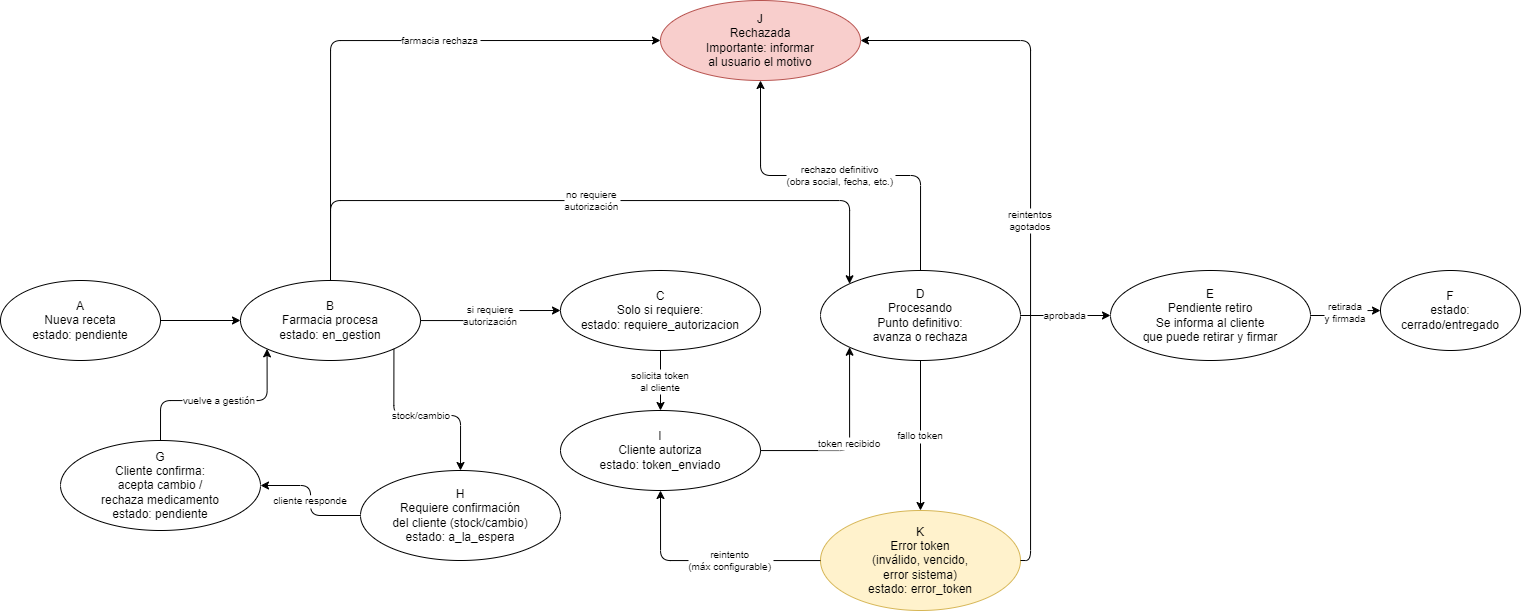

The diagram above was exported from draw.io. Its source (the exported page's mxGraphModel, read from the mxfile embedded in the PNG):
<mxGraphModel dx="1687" dy="993" grid="1" gridSize="10" guides="1" tooltips="1" connect="1" arrows="1" fold="1" page="1" pageScale="1" pageWidth="1600" pageHeight="900" math="0" shadow="0">
  <root>
    <mxCell id="0" />
    <mxCell id="1" parent="0" />
    <mxCell id="A" value="A&#10;Nueva receta&#10;estado: pendiente" style="ellipse;whiteSpace=wrap;html=1;fontSize=12;align=center;" parent="1" vertex="1">
      <mxGeometry x="40" y="360" width="160" height="80" as="geometry" />
    </mxCell>
    <mxCell id="B" value="B&#10;Farmacia procesa&#10;estado: en_gestion" style="ellipse;whiteSpace=wrap;html=1;fontSize=12;align=center;" parent="1" vertex="1">
      <mxGeometry x="280" y="360" width="180" height="80" as="geometry" />
    </mxCell>
    <mxCell id="C" value="C&#10;Solo si requiere:&#10;estado: requiere_autorizacion" style="ellipse;whiteSpace=wrap;html=1;fontSize=12;align=center;" parent="1" vertex="1">
      <mxGeometry x="600" y="350" width="200" height="80" as="geometry" />
    </mxCell>
    <mxCell id="I" value="I&#10;Cliente autoriza&#10;estado: token_enviado" style="ellipse;whiteSpace=wrap;html=1;fontSize=12;align=center;" parent="1" vertex="1">
      <mxGeometry x="600" y="490" width="200" height="80" as="geometry" />
    </mxCell>
    <mxCell id="D" value="D&#10;Procesando&#10;Punto definitivo:&#10;avanza o rechaza" style="ellipse;whiteSpace=wrap;html=1;fontSize=12;align=center;" parent="1" vertex="1">
      <mxGeometry x="860" y="350" width="200" height="90" as="geometry" />
    </mxCell>
    <mxCell id="K" value="K&#10;Error token&#10;(inválido, vencido,&#10;error sistema)&#10;estado: error_token" style="ellipse;whiteSpace=wrap;html=1;fontSize=12;align=center;fillColor=#FFF2CC;strokeColor=#D6B656;" parent="1" vertex="1">
      <mxGeometry x="860" y="590" width="200" height="100" as="geometry" />
    </mxCell>
    <mxCell id="E" value="E&#10;Pendiente retiro&#10;Se informa al cliente&#10;que puede retirar y firmar" style="ellipse;whiteSpace=wrap;html=1;fontSize=12;align=center;" parent="1" vertex="1">
      <mxGeometry x="1150" y="350" width="200" height="90" as="geometry" />
    </mxCell>
    <mxCell id="F" value="F&#10;estado:&#10;cerrado/entregado" style="ellipse;whiteSpace=wrap;html=1;fontSize=12;align=center;" parent="1" vertex="1">
      <mxGeometry x="1420" y="350" width="140" height="80" as="geometry" />
    </mxCell>
    <mxCell id="H" value="H&#10;Requiere confirmación&#10;del cliente (stock/cambio)&#10;estado: a_la_espera" style="ellipse;whiteSpace=wrap;html=1;fontSize=12;align=center;" parent="1" vertex="1">
      <mxGeometry x="400" y="550" width="200" height="90" as="geometry" />
    </mxCell>
    <mxCell id="G" value="G&#10;Cliente confirma:&#10;acepta cambio /&#10;rechaza medicamento&#10;estado: pendiente" style="ellipse;whiteSpace=wrap;html=1;fontSize=12;align=center;" parent="1" vertex="1">
      <mxGeometry x="100" y="520" width="200" height="90" as="geometry" />
    </mxCell>
    <mxCell id="J" value="J&#10;Rechazada&#10;Importante: informar&#10;al usuario el motivo" style="ellipse;whiteSpace=wrap;html=1;fontSize=12;align=center;fillColor=#F8CECC;strokeColor=#B85450;" parent="1" vertex="1">
      <mxGeometry x="700" y="80" width="200" height="80" as="geometry" />
    </mxCell>
    <mxCell id="edge_AB" style="edgeStyle=orthogonalEdgeStyle;rounded=1;" parent="1" source="A" target="B" edge="1">
      <mxGeometry relative="1" as="geometry" />
    </mxCell>
    <mxCell id="edge_BC" value="si requiere&#10;autorización" style="edgeStyle=orthogonalEdgeStyle;rounded=1;fontSize=10;entryX=0;entryY=0.5;entryDx=0;entryDy=0;" parent="1" source="B" target="C" edge="1">
      <mxGeometry relative="1" as="geometry" />
    </mxCell>
    <mxCell id="edge_BD" value="no requiere&#10;autorización" style="edgeStyle=orthogonalEdgeStyle;rounded=1;fontSize=10;entryX=0;entryY=0;entryDx=0;entryDy=0;exitX=0.5;exitY=0;exitDx=0;exitDy=0;" parent="1" source="B" target="D" edge="1">
      <mxGeometry relative="1" as="geometry">
        <Array as="points">
          <mxPoint x="370" y="280" />
          <mxPoint x="889" y="280" />
        </Array>
      </mxGeometry>
    </mxCell>
    <mxCell id="edge_CI" value="solicita token&#10;al cliente" style="edgeStyle=orthogonalEdgeStyle;rounded=1;fontSize=10;exitX=0.5;exitY=1;exitDx=0;exitDy=0;" parent="1" source="C" target="I" edge="1">
      <mxGeometry relative="1" as="geometry" />
    </mxCell>
    <mxCell id="edge_ID" value="token recibido" style="edgeStyle=orthogonalEdgeStyle;rounded=1;fontSize=10;entryX=0;entryY=1;entryDx=0;entryDy=0;" parent="1" source="I" target="D" edge="1">
      <mxGeometry relative="1" as="geometry" />
    </mxCell>
    <mxCell id="edge_DE" value="aprobada" style="edgeStyle=orthogonalEdgeStyle;rounded=1;fontSize=10;" parent="1" source="D" target="E" edge="1">
      <mxGeometry relative="1" as="geometry" />
    </mxCell>
    <mxCell id="edge_EF" value="retirada&#10;y firmada" style="edgeStyle=orthogonalEdgeStyle;rounded=1;fontSize=10;" parent="1" source="E" target="F" edge="1">
      <mxGeometry relative="1" as="geometry" />
    </mxCell>
    <mxCell id="edge_DK" value="fallo token" style="edgeStyle=orthogonalEdgeStyle;rounded=1;fontSize=10;" parent="1" source="D" target="K" edge="1">
      <mxGeometry relative="1" as="geometry" />
    </mxCell>
    <mxCell id="edge_KI" value="reintento&#10;(máx configurable)" style="edgeStyle=orthogonalEdgeStyle;rounded=1;fontSize=10;" parent="1" source="K" target="I" edge="1">
      <mxGeometry x="-0.2174" relative="1" as="geometry">
        <mxPoint x="-1" as="offset" />
      </mxGeometry>
    </mxCell>
    <mxCell id="edge_KJ" value="reintentos&#10;agotados" style="edgeStyle=orthogonalEdgeStyle;rounded=1;fontSize=10;entryX=1;entryY=0.5;entryDx=0;entryDy=0;exitX=1;exitY=0.5;exitDx=0;exitDy=0;" parent="1" source="K" target="J" edge="1">
      <mxGeometry relative="1" as="geometry">
        <mxPoint x="1039.9999307958237" y="680.0588235294117" as="sourcePoint" />
        <Array as="points">
          <mxPoint x="1070" y="640" />
          <mxPoint x="1070" y="120" />
        </Array>
      </mxGeometry>
    </mxCell>
    <mxCell id="edge_DJ" value="rechazo definitivo&#10;(obra social, fecha, etc.)" style="edgeStyle=orthogonalEdgeStyle;rounded=1;fontSize=10;exitX=0.5;exitY=0;exitDx=0;exitDy=0;entryX=0.5;entryY=1;entryDx=0;entryDy=0;" parent="1" source="D" target="J" edge="1">
      <mxGeometry relative="1" as="geometry" />
    </mxCell>
    <mxCell id="edge_BH" value="stock/cambio" style="edgeStyle=orthogonalEdgeStyle;rounded=1;fontSize=10;exitX=1;exitY=1;exitDx=0;exitDy=0;" parent="1" source="B" target="H" edge="1">
      <mxGeometry relative="1" as="geometry" />
    </mxCell>
    <mxCell id="edge_HG" value="cliente responde" style="edgeStyle=orthogonalEdgeStyle;rounded=1;fontSize=10;" parent="1" source="H" target="G" edge="1">
      <mxGeometry relative="1" as="geometry" />
    </mxCell>
    <mxCell id="edge_GB" value="vuelve a gestión" style="edgeStyle=orthogonalEdgeStyle;rounded=1;fontSize=10;entryX=0;entryY=1;entryDx=0;entryDy=0;" parent="1" source="G" target="B" edge="1">
      <mxGeometry relative="1" as="geometry" />
    </mxCell>
    <mxCell id="edge_BJ" value="farmacia rechaza" style="edgeStyle=orthogonalEdgeStyle;rounded=1;fontSize=10;entryX=0;entryY=0.5;entryDx=0;entryDy=0;exitX=0.5;exitY=0;exitDx=0;exitDy=0;" parent="1" source="B" target="J" edge="1">
      <mxGeometry x="0.2257" relative="1" as="geometry">
        <mxPoint x="350" y="390" as="sourcePoint" />
        <Array as="points">
          <mxPoint x="370" y="120" />
        </Array>
        <mxPoint as="offset" />
      </mxGeometry>
    </mxCell>
  </root>
</mxGraphModel>